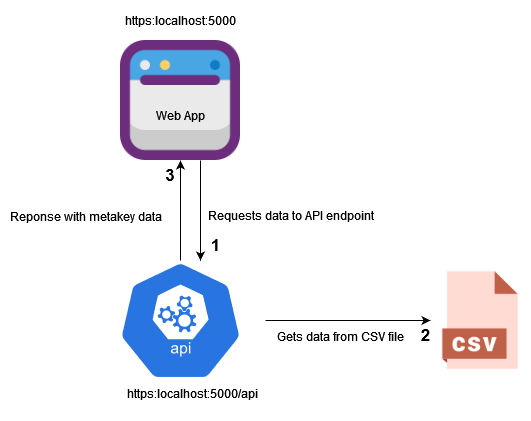

The diagram above was exported from draw.io. Its source (the exported page's mxGraphModel, read from the mxfile embedded in the PNG):
<mxGraphModel dx="1865" dy="575" grid="1" gridSize="10" guides="1" tooltips="1" connect="1" arrows="1" fold="1" page="1" pageScale="1" pageWidth="827" pageHeight="1169" math="0" shadow="0">
  <root>
    <mxCell id="0" />
    <mxCell id="1" parent="0" />
    <mxCell id="m5pOrmWrI2KCD2q-JiRO-7" value="" style="edgeStyle=orthogonalEdgeStyle;rounded=0;orthogonalLoop=1;jettySize=auto;html=1;" edge="1" parent="1" source="m5pOrmWrI2KCD2q-JiRO-1" target="m5pOrmWrI2KCD2q-JiRO-2">
      <mxGeometry relative="1" as="geometry">
        <Array as="points">
          <mxPoint x="170" y="270" />
          <mxPoint x="170" y="270" />
        </Array>
      </mxGeometry>
    </mxCell>
    <mxCell id="m5pOrmWrI2KCD2q-JiRO-1" value="" style="shape=image;html=1;verticalAlign=top;verticalLabelPosition=bottom;labelBackgroundColor=#ffffff;imageAspect=0;aspect=fixed;image=https://cdn4.iconfinder.com/data/icons/essentials-74/24/004_-_Website-128.png" vertex="1" parent="1">
      <mxGeometry x="90" y="100" width="120" height="120" as="geometry" />
    </mxCell>
    <mxCell id="m5pOrmWrI2KCD2q-JiRO-9" value="" style="edgeStyle=orthogonalEdgeStyle;rounded=0;orthogonalLoop=1;jettySize=auto;html=1;entryX=0;entryY=0.5;entryDx=0;entryDy=0;" edge="1" parent="1" source="m5pOrmWrI2KCD2q-JiRO-2" target="m5pOrmWrI2KCD2q-JiRO-6">
      <mxGeometry relative="1" as="geometry">
        <mxPoint x="360" y="380" as="targetPoint" />
      </mxGeometry>
    </mxCell>
    <mxCell id="m5pOrmWrI2KCD2q-JiRO-2" value="" style="sketch=0;html=1;dashed=0;whitespace=wrap;fillColor=#2875E2;strokeColor=#ffffff;points=[[0.005,0.63,0],[0.1,0.2,0],[0.9,0.2,0],[0.5,0,0],[0.995,0.63,0],[0.72,0.99,0],[0.5,1,0],[0.28,0.99,0]];verticalLabelPosition=bottom;align=center;verticalAlign=top;shape=mxgraph.kubernetes.icon;prIcon=api" vertex="1" parent="1">
      <mxGeometry x="65" y="320" width="170" height="120" as="geometry" />
    </mxCell>
    <mxCell id="m5pOrmWrI2KCD2q-JiRO-3" style="edgeStyle=orthogonalEdgeStyle;rounded=0;orthogonalLoop=1;jettySize=auto;html=1;exitX=0.5;exitY=1;exitDx=0;exitDy=0;exitPerimeter=0;" edge="1" parent="1" source="m5pOrmWrI2KCD2q-JiRO-2" target="m5pOrmWrI2KCD2q-JiRO-2">
      <mxGeometry relative="1" as="geometry" />
    </mxCell>
    <mxCell id="m5pOrmWrI2KCD2q-JiRO-6" value="" style="shape=image;html=1;verticalAlign=top;verticalLabelPosition=bottom;labelBackgroundColor=#ffffff;imageAspect=0;aspect=fixed;image=https://cdn3.iconfinder.com/data/icons/cad-database-presentation-spreadsheet-vector-fil-2/512/19-128.png" vertex="1" parent="1">
      <mxGeometry x="400" y="330" width="100" height="100" as="geometry" />
    </mxCell>
    <mxCell id="m5pOrmWrI2KCD2q-JiRO-10" value="Web App" style="text;html=1;strokeColor=none;fillColor=none;align=center;verticalAlign=middle;whiteSpace=wrap;rounded=0;" vertex="1" parent="1">
      <mxGeometry x="120" y="160" width="60" height="30" as="geometry" />
    </mxCell>
    <mxCell id="m5pOrmWrI2KCD2q-JiRO-11" value="https:localhost:5000" style="text;html=1;strokeColor=none;fillColor=none;align=center;verticalAlign=middle;whiteSpace=wrap;rounded=0;" vertex="1" parent="1">
      <mxGeometry x="80" y="60" width="140" height="40" as="geometry" />
    </mxCell>
    <mxCell id="m5pOrmWrI2KCD2q-JiRO-12" value="Requests data to API endpoint" style="text;html=1;align=center;verticalAlign=middle;resizable=0;points=[];autosize=1;strokeColor=none;fillColor=none;" vertex="1" parent="1">
      <mxGeometry x="170" y="260" width="180" height="30" as="geometry" />
    </mxCell>
    <mxCell id="m5pOrmWrI2KCD2q-JiRO-13" value="&lt;b&gt;&lt;font style=&quot;font-size: 17px;&quot;&gt;1&lt;/font&gt;&lt;/b&gt;" style="text;html=1;align=center;verticalAlign=middle;resizable=0;points=[];autosize=1;strokeColor=none;fillColor=none;" vertex="1" parent="1">
      <mxGeometry x="170" y="290" width="30" height="30" as="geometry" />
    </mxCell>
    <mxCell id="m5pOrmWrI2KCD2q-JiRO-14" value="&lt;b&gt;2&lt;/b&gt;" style="text;html=1;align=center;verticalAlign=middle;resizable=0;points=[];autosize=1;strokeColor=none;fillColor=none;fontSize=17;" vertex="1" parent="1">
      <mxGeometry x="380" y="380" width="30" height="30" as="geometry" />
    </mxCell>
    <mxCell id="m5pOrmWrI2KCD2q-JiRO-15" value="&lt;font style=&quot;font-size: 12px;&quot;&gt;Gets data from CSV file&lt;/font&gt;" style="text;html=1;align=center;verticalAlign=middle;resizable=0;points=[];autosize=1;strokeColor=none;fillColor=none;fontSize=17;" vertex="1" parent="1">
      <mxGeometry x="235" y="380" width="150" height="30" as="geometry" />
    </mxCell>
    <mxCell id="m5pOrmWrI2KCD2q-JiRO-18" value="https:localhost:5000/api" style="text;whiteSpace=wrap;html=1;fontSize=12;" vertex="1" parent="1">
      <mxGeometry x="95" y="440" width="140" height="40" as="geometry" />
    </mxCell>
    <mxCell id="m5pOrmWrI2KCD2q-JiRO-19" value="" style="endArrow=classic;html=1;rounded=0;fontSize=12;exitX=0.5;exitY=0;exitDx=0;exitDy=0;exitPerimeter=0;" edge="1" parent="1" source="m5pOrmWrI2KCD2q-JiRO-2" target="m5pOrmWrI2KCD2q-JiRO-1">
      <mxGeometry width="50" height="50" relative="1" as="geometry">
        <mxPoint x="70" y="300" as="sourcePoint" />
        <mxPoint x="120" y="250" as="targetPoint" />
        <Array as="points">
          <mxPoint x="150" y="250" />
        </Array>
      </mxGeometry>
    </mxCell>
    <mxCell id="m5pOrmWrI2KCD2q-JiRO-20" value="&lt;b&gt;&lt;font style=&quot;font-size: 17px;&quot;&gt;3&lt;/font&gt;&lt;/b&gt;" style="text;html=1;strokeColor=none;fillColor=none;align=center;verticalAlign=middle;whiteSpace=wrap;rounded=0;fontSize=12;" vertex="1" parent="1">
      <mxGeometry x="110" y="220" width="60" height="30" as="geometry" />
    </mxCell>
    <mxCell id="m5pOrmWrI2KCD2q-JiRO-21" value="&lt;font style=&quot;font-size: 12px;&quot;&gt;Reponse with metakey data&lt;br&gt;&lt;/font&gt;" style="text;html=1;align=center;verticalAlign=middle;resizable=0;points=[];autosize=1;strokeColor=none;fillColor=none;fontSize=17;" vertex="1" parent="1">
      <mxGeometry x="-30" y="260" width="170" height="30" as="geometry" />
    </mxCell>
  </root>
</mxGraphModel>